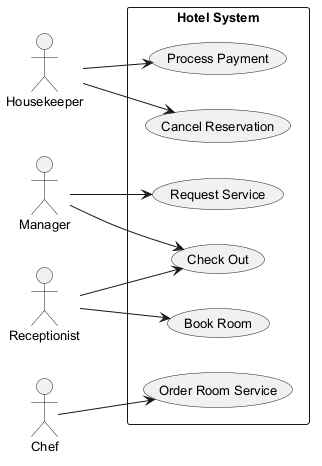

The diagram above was rendered by PlantUML. Its source (embedded in the PNG):
@startuml
skinparam backgroundColor #FFFFFF
skinparam classBackgroundColor #F1F8E9
skinparam classBorderColor #33691E
skinparam defaultFontSize 13
left to right direction
actor "Manager" as M
actor "Housekeeper" as H
actor "Receptionist" as R
actor "Chef" as C
rectangle "Hotel System" {
  usecase "Cancel Reservation" as UC_CancelReservation
  usecase "Check Out" as UC_CheckOut
  usecase "Book Room" as UC_BookRoom
  usecase "Process Payment" as UC_ProcessPayment
  usecase "Request Service" as UC_RequestService
  usecase "Order Room Service" as UC_OrderRoomService
}
M --> UC_CheckOut
M --> UC_RequestService
H --> UC_CancelReservation
H --> UC_ProcessPayment
R --> UC_BookRoom
R --> UC_CheckOut
C --> UC_OrderRoomService
@enduml